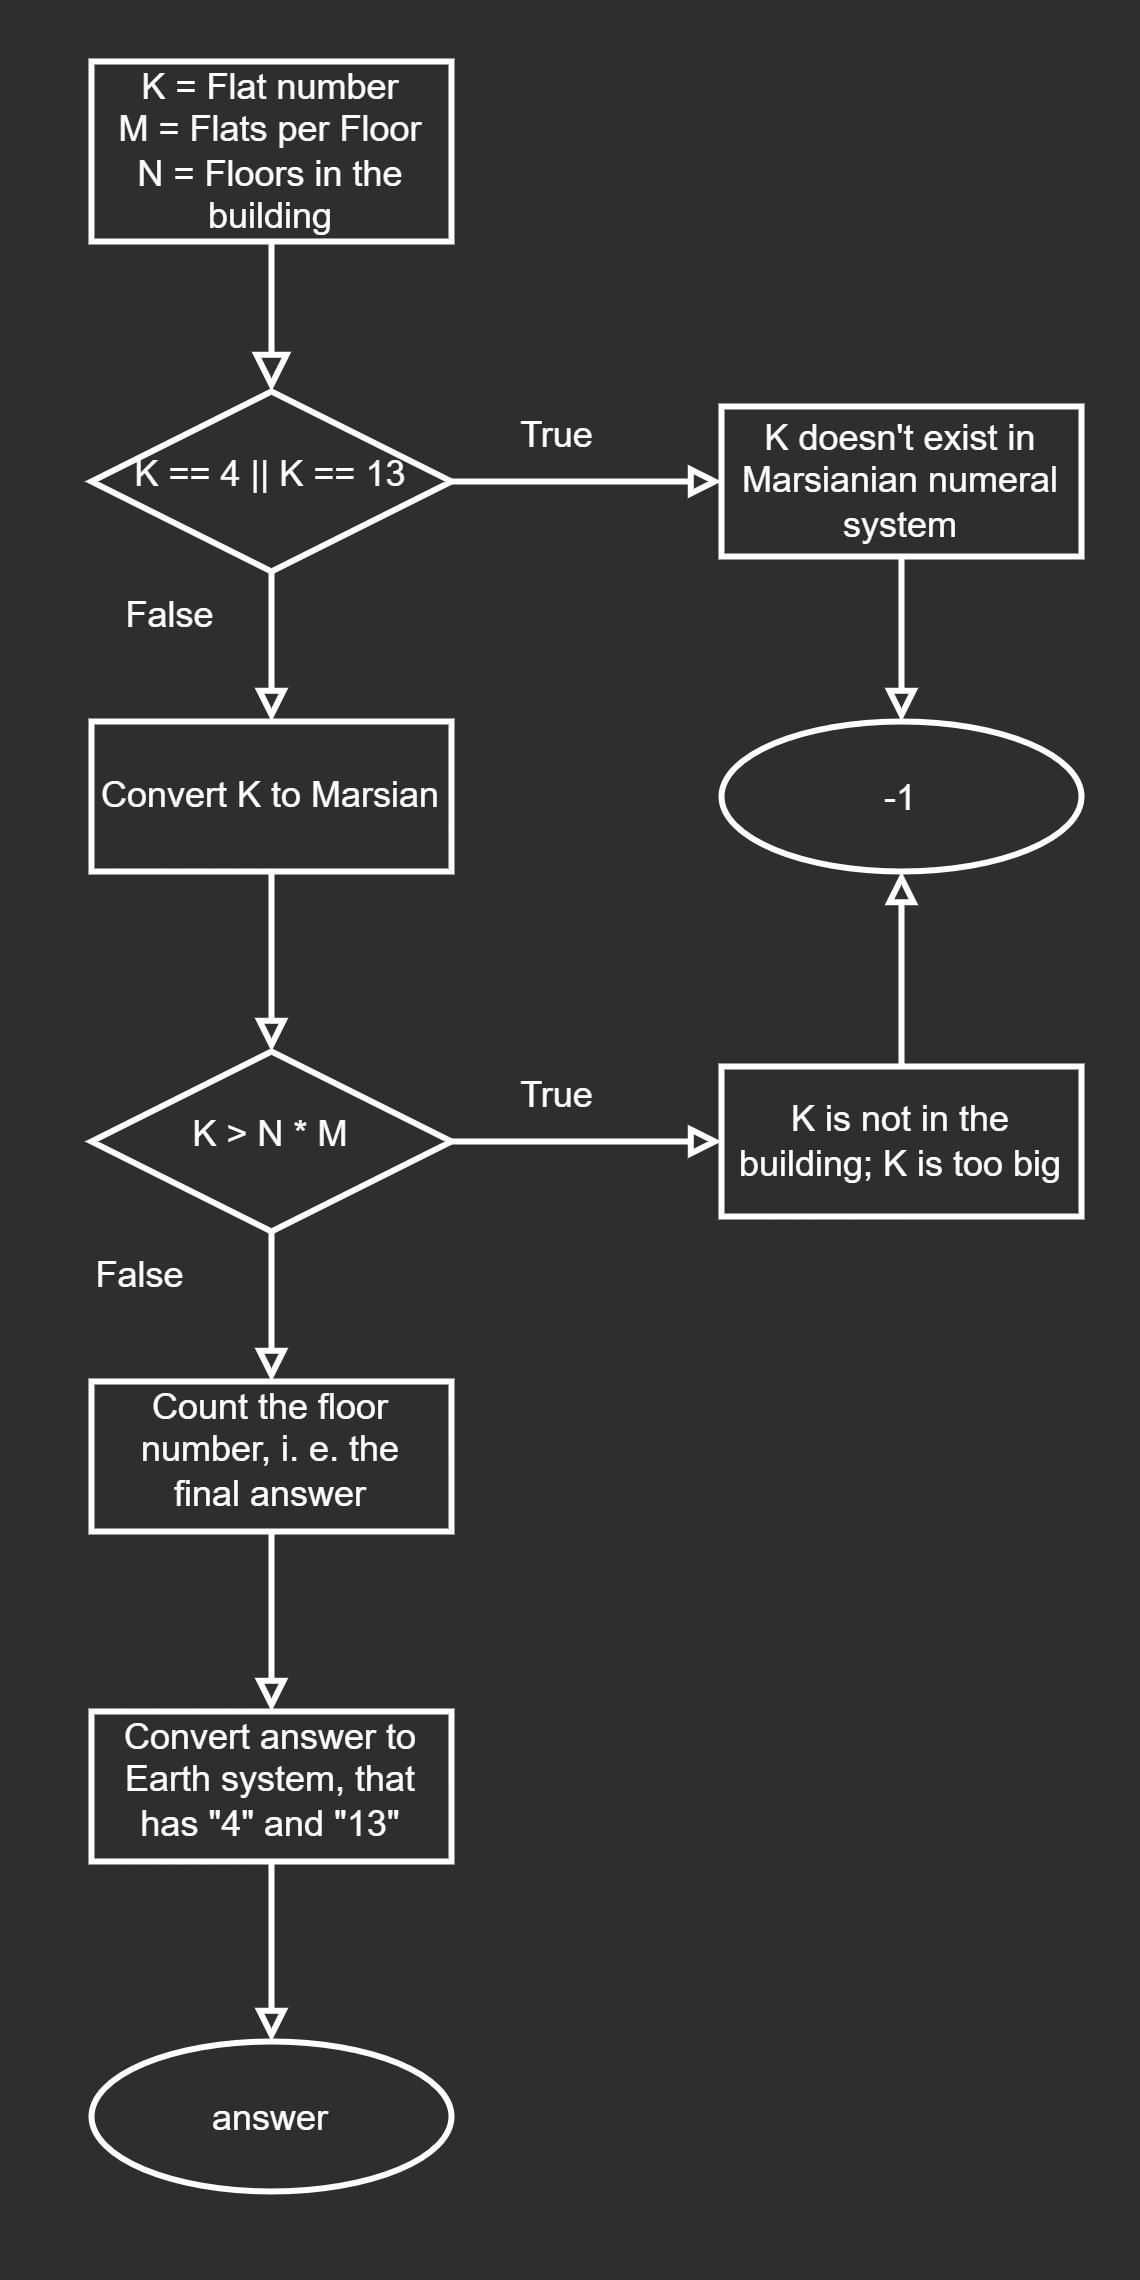

The diagram above was exported from draw.io. Its source (the exported page's mxGraphModel, read from the mxfile embedded in the PNG):
<mxGraphModel dx="938" dy="648" grid="0" gridSize="10" guides="1" tooltips="1" connect="1" arrows="1" fold="1" page="1" pageScale="1" pageWidth="380" pageHeight="760" background="#2E2E2E" math="0" shadow="0">
  <root>
    <mxCell id="WIyWlLk6GJQsqaUBKTNV-0" />
    <mxCell id="WIyWlLk6GJQsqaUBKTNV-1" parent="WIyWlLk6GJQsqaUBKTNV-0" />
    <mxCell id="WIyWlLk6GJQsqaUBKTNV-2" value="" style="rounded=0;html=1;jettySize=auto;orthogonalLoop=1;fontSize=11;endArrow=block;endFill=0;endSize=8;strokeWidth=2;shadow=0;labelBackgroundColor=none;edgeStyle=orthogonalEdgeStyle;fontColor=#FFFFFF;fontStyle=0;labelBorderColor=none;strokeColor=#FFFFFF;" parent="WIyWlLk6GJQsqaUBKTNV-1" source="WIyWlLk6GJQsqaUBKTNV-3" target="WIyWlLk6GJQsqaUBKTNV-6" edge="1">
      <mxGeometry relative="1" as="geometry" />
    </mxCell>
    <mxCell id="WIyWlLk6GJQsqaUBKTNV-3" value="K = Flat number&lt;br&gt;M = Flats per Floor&lt;br&gt;N = Floors in the building" style="rounded=0;html=1;fontSize=12;glass=0;strokeWidth=2;shadow=0;fontColor=#FFFFFF;fontStyle=0;labelBackgroundColor=none;labelBorderColor=none;whiteSpace=wrap;strokeColor=#FFFFFF;fillColor=none;" parent="WIyWlLk6GJQsqaUBKTNV-1" vertex="1">
      <mxGeometry x="30" y="20" width="120" height="60" as="geometry" />
    </mxCell>
    <mxCell id="WIyWlLk6GJQsqaUBKTNV-6" value="K == 4 || K == 13" style="rhombus;html=1;shadow=0;fontFamily=Helvetica;fontSize=12;align=center;strokeWidth=2;spacing=6;spacingTop=-4;rounded=0;fontColor=#FFFFFF;fontStyle=0;labelBackgroundColor=none;labelBorderColor=none;whiteSpace=wrap;strokeColor=#FFFFFF;fillColor=none;" parent="WIyWlLk6GJQsqaUBKTNV-1" vertex="1">
      <mxGeometry x="30" y="130" width="120" height="60" as="geometry" />
    </mxCell>
    <mxCell id="UawbY7DmqX_SAAub2PCf-105" value="" style="edgeStyle=orthogonalEdgeStyle;shape=connector;rounded=0;orthogonalLoop=1;jettySize=auto;html=1;labelBackgroundColor=none;align=center;verticalAlign=middle;fontFamily=Helvetica;fontSize=12;fontColor=#FFFFFF;endArrow=block;endFill=0;fontStyle=0;labelBorderColor=none;strokeColor=#FFFFFF;strokeWidth=2;" parent="WIyWlLk6GJQsqaUBKTNV-1" source="WIyWlLk6GJQsqaUBKTNV-7" edge="1">
      <mxGeometry relative="1" as="geometry">
        <mxPoint x="300" y="240" as="targetPoint" />
      </mxGeometry>
    </mxCell>
    <mxCell id="WIyWlLk6GJQsqaUBKTNV-7" value="K doesn't exist in Marsianian numeral system" style="rounded=0;html=1;fontSize=12;glass=0;strokeWidth=2;shadow=0;fontColor=#FFFFFF;fontStyle=0;labelBackgroundColor=none;labelBorderColor=none;whiteSpace=wrap;strokeColor=#FFFFFF;fillColor=none;" parent="WIyWlLk6GJQsqaUBKTNV-1" vertex="1">
      <mxGeometry x="240" y="135" width="120" height="50" as="geometry" />
    </mxCell>
    <mxCell id="UawbY7DmqX_SAAub2PCf-79" style="edgeStyle=orthogonalEdgeStyle;shape=connector;rounded=0;orthogonalLoop=1;jettySize=auto;html=1;exitX=0.5;exitY=1;exitDx=0;exitDy=0;entryX=0.5;entryY=0;entryDx=0;entryDy=0;labelBackgroundColor=none;align=center;verticalAlign=middle;fontFamily=Helvetica;fontSize=12;fontColor=#FFFFFF;endArrow=block;endFill=0;fontStyle=0;labelBorderColor=none;strokeColor=#FFFFFF;strokeWidth=2;" parent="WIyWlLk6GJQsqaUBKTNV-1" source="UawbY7DmqX_SAAub2PCf-4" target="UawbY7DmqX_SAAub2PCf-44" edge="1">
      <mxGeometry relative="1" as="geometry" />
    </mxCell>
    <mxCell id="UawbY7DmqX_SAAub2PCf-4" value="Convert K to Marsian" style="rounded=0;html=1;fontSize=12;glass=0;strokeWidth=2;shadow=0;fontColor=#FFFFFF;fontStyle=0;labelBackgroundColor=none;labelBorderColor=none;whiteSpace=wrap;strokeColor=#FFFFFF;fillColor=none;" parent="WIyWlLk6GJQsqaUBKTNV-1" vertex="1">
      <mxGeometry x="30" y="240" width="120" height="50" as="geometry" />
    </mxCell>
    <mxCell id="UawbY7DmqX_SAAub2PCf-44" value="K &amp;gt; N * M" style="rhombus;html=1;shadow=0;fontFamily=Helvetica;fontSize=12;align=center;strokeWidth=2;spacing=6;spacingTop=-4;rounded=0;fontColor=#FFFFFF;fontStyle=0;labelBackgroundColor=none;labelBorderColor=none;whiteSpace=wrap;strokeColor=#FFFFFF;fillColor=none;" parent="WIyWlLk6GJQsqaUBKTNV-1" vertex="1">
      <mxGeometry x="30" y="350" width="120" height="60" as="geometry" />
    </mxCell>
    <mxCell id="UawbY7DmqX_SAAub2PCf-90" value="" style="edgeStyle=orthogonalEdgeStyle;shape=connector;rounded=0;orthogonalLoop=1;jettySize=auto;html=1;labelBackgroundColor=none;align=center;verticalAlign=middle;fontFamily=Helvetica;fontSize=12;fontColor=#FFFFFF;endArrow=block;endFill=0;fontStyle=0;labelBorderColor=none;strokeColor=#FFFFFF;strokeWidth=2;" parent="WIyWlLk6GJQsqaUBKTNV-1" source="UawbY7DmqX_SAAub2PCf-68" target="UawbY7DmqX_SAAub2PCf-89" edge="1">
      <mxGeometry relative="1" as="geometry" />
    </mxCell>
    <mxCell id="UawbY7DmqX_SAAub2PCf-68" value="Count the floor number, i. e. the final answer" style="rounded=0;html=1;shadow=0;strokeWidth=2;spacing=6;spacingTop=-4;fontColor=#FFFFFF;fontStyle=0;labelBackgroundColor=none;labelBorderColor=none;whiteSpace=wrap;strokeColor=#FFFFFF;fillColor=none;" parent="WIyWlLk6GJQsqaUBKTNV-1" vertex="1">
      <mxGeometry x="30" y="460" width="120" height="50" as="geometry" />
    </mxCell>
    <mxCell id="UawbY7DmqX_SAAub2PCf-82" value="" style="group;rounded=0;fontColor=#FFFFFF;fontStyle=0;labelBackgroundColor=none;labelBorderColor=none;whiteSpace=wrap;strokeColor=none;strokeWidth=2;" parent="WIyWlLk6GJQsqaUBKTNV-1" vertex="1" connectable="0">
      <mxGeometry x="30" y="410" width="60" height="60" as="geometry" />
    </mxCell>
    <mxCell id="UawbY7DmqX_SAAub2PCf-80" style="edgeStyle=orthogonalEdgeStyle;shape=connector;rounded=0;orthogonalLoop=1;jettySize=auto;html=1;exitX=0.5;exitY=1;exitDx=0;exitDy=0;entryX=0.5;entryY=0;entryDx=0;entryDy=0;labelBackgroundColor=none;align=center;verticalAlign=middle;fontFamily=Helvetica;fontSize=12;fontColor=#FFFFFF;endArrow=block;endFill=0;fontStyle=0;labelBorderColor=none;strokeColor=#FFFFFF;strokeWidth=2;" parent="UawbY7DmqX_SAAub2PCf-82" source="UawbY7DmqX_SAAub2PCf-44" target="UawbY7DmqX_SAAub2PCf-68" edge="1">
      <mxGeometry relative="1" as="geometry" />
    </mxCell>
    <mxCell id="UawbY7DmqX_SAAub2PCf-83" value="" style="group;rounded=0;fontColor=#FFFFFF;fontStyle=0;labelBackgroundColor=none;labelBorderColor=none;whiteSpace=wrap;strokeColor=none;strokeWidth=2;" parent="UawbY7DmqX_SAAub2PCf-82" vertex="1" connectable="0">
      <mxGeometry x="10" y="30" width="50" height="30" as="geometry" />
    </mxCell>
    <mxCell id="UawbY7DmqX_SAAub2PCf-84" style="edgeStyle=orthogonalEdgeStyle;shape=connector;rounded=0;orthogonalLoop=1;jettySize=auto;html=1;exitX=0.5;exitY=1;exitDx=0;exitDy=0;entryX=0.5;entryY=0;entryDx=0;entryDy=0;labelBackgroundColor=default;strokeColor=default;align=center;verticalAlign=middle;fontFamily=Helvetica;fontSize=12;fontColor=default;endArrow=block;endFill=0;" parent="UawbY7DmqX_SAAub2PCf-83" edge="1">
      <mxGeometry relative="1" as="geometry" />
    </mxCell>
    <mxCell id="UawbY7DmqX_SAAub2PCf-81" value="False" style="text;html=1;align=center;verticalAlign=middle;resizable=0;points=[];autosize=1;fontSize=12;fontFamily=Helvetica;rounded=0;fontColor=#FFFFFF;fontStyle=0;labelBackgroundColor=none;labelBorderColor=none;strokeColor=none;strokeWidth=2;" parent="UawbY7DmqX_SAAub2PCf-82" vertex="1">
      <mxGeometry x="-8" y="2" width="47" height="26" as="geometry" />
    </mxCell>
    <mxCell id="UawbY7DmqX_SAAub2PCf-94" value="" style="edgeStyle=orthogonalEdgeStyle;shape=connector;rounded=0;orthogonalLoop=1;jettySize=auto;html=1;labelBackgroundColor=none;align=center;verticalAlign=middle;fontFamily=Helvetica;fontSize=12;fontColor=#FFFFFF;endArrow=block;endFill=0;fontStyle=0;labelBorderColor=none;strokeColor=#FFFFFF;strokeWidth=2;" parent="WIyWlLk6GJQsqaUBKTNV-1" source="UawbY7DmqX_SAAub2PCf-89" edge="1">
      <mxGeometry relative="1" as="geometry">
        <mxPoint x="90" y="680" as="targetPoint" />
      </mxGeometry>
    </mxCell>
    <mxCell id="UawbY7DmqX_SAAub2PCf-89" value="Convert answer to Earth system, that has &quot;4&quot; and &quot;13&quot;" style="html=1;rounded=0;shadow=0;strokeWidth=2;spacing=6;spacingTop=-4;fontColor=#FFFFFF;fontStyle=0;labelBackgroundColor=none;labelBorderColor=none;whiteSpace=wrap;strokeColor=#FFFFFF;fillColor=none;" parent="WIyWlLk6GJQsqaUBKTNV-1" vertex="1">
      <mxGeometry x="30" y="570" width="120" height="50" as="geometry" />
    </mxCell>
    <mxCell id="UawbY7DmqX_SAAub2PCf-85" value="False" style="text;html=1;align=center;verticalAlign=middle;resizable=0;points=[];autosize=1;fontSize=12;fontFamily=Helvetica;rounded=0;fontColor=#FFFFFF;fontStyle=0;labelBackgroundColor=none;labelBorderColor=none;strokeColor=none;strokeWidth=2;" parent="WIyWlLk6GJQsqaUBKTNV-1" vertex="1">
      <mxGeometry x="32" y="192" width="47" height="26" as="geometry" />
    </mxCell>
    <mxCell id="UawbY7DmqX_SAAub2PCf-106" value="&lt;p&gt;-1&lt;/p&gt;" style="ellipse;html=1;pointerEvents=0;align=center;verticalAlign=top;fontFamily=Helvetica;fontSize=12;rounded=0;fontColor=#FFFFFF;fontStyle=0;labelBackgroundColor=none;labelBorderColor=none;whiteSpace=wrap;strokeColor=#FFFFFF;strokeWidth=2;fillColor=none;" parent="WIyWlLk6GJQsqaUBKTNV-1" vertex="1">
      <mxGeometry x="240" y="240" width="120" height="50" as="geometry" />
    </mxCell>
    <mxCell id="UawbY7DmqX_SAAub2PCf-108" value="&lt;p&gt;answer&lt;/p&gt;" style="ellipse;html=1;pointerEvents=0;align=center;verticalAlign=top;fontFamily=Helvetica;fontSize=12;rounded=0;fontColor=#FFFFFF;fontStyle=0;labelBackgroundColor=none;labelBorderColor=none;whiteSpace=wrap;strokeColor=#FFFFFF;strokeWidth=2;fillColor=none;" parent="WIyWlLk6GJQsqaUBKTNV-1" vertex="1">
      <mxGeometry x="30" y="680" width="120" height="50" as="geometry" />
    </mxCell>
    <mxCell id="UawbY7DmqX_SAAub2PCf-71" style="edgeStyle=orthogonalEdgeStyle;shape=connector;rounded=0;orthogonalLoop=1;jettySize=auto;html=1;exitX=1;exitY=0.5;exitDx=0;exitDy=0;labelBackgroundColor=default;strokeColor=default;align=center;verticalAlign=middle;fontFamily=Helvetica;fontSize=12;fontColor=default;endArrow=block;endFill=0;" parent="WIyWlLk6GJQsqaUBKTNV-1" edge="1">
      <mxGeometry relative="1" as="geometry" />
    </mxCell>
    <mxCell id="UawbY7DmqX_SAAub2PCf-55" style="edgeStyle=orthogonalEdgeStyle;shape=connector;rounded=0;orthogonalLoop=1;jettySize=auto;html=1;exitX=1;exitY=0.5;exitDx=0;exitDy=0;labelBackgroundColor=none;align=center;verticalAlign=middle;fontFamily=Helvetica;fontSize=12;fontColor=#FFFFFF;endArrow=block;endFill=0;fontStyle=0;labelBorderColor=none;strokeColor=#FFFFFF;strokeWidth=2;" parent="WIyWlLk6GJQsqaUBKTNV-1" source="UawbY7DmqX_SAAub2PCf-44" edge="1">
      <mxGeometry relative="1" as="geometry">
        <mxPoint x="240" y="380" as="targetPoint" />
      </mxGeometry>
    </mxCell>
    <mxCell id="UawbY7DmqX_SAAub2PCf-61" value="True" style="text;html=1;align=center;verticalAlign=middle;resizable=0;points=[];autosize=1;fontSize=12;fontFamily=Helvetica;rounded=0;fontColor=#FFFFFF;fontStyle=0;labelBackgroundColor=none;labelBorderColor=none;strokeColor=none;strokeWidth=2;container=0;" parent="WIyWlLk6GJQsqaUBKTNV-1" vertex="1">
      <mxGeometry x="164" y="352" width="42" height="26" as="geometry" />
    </mxCell>
    <mxCell id="UawbY7DmqX_SAAub2PCf-78" style="edgeStyle=orthogonalEdgeStyle;shape=connector;rounded=0;orthogonalLoop=1;jettySize=auto;html=1;exitX=0.5;exitY=1;exitDx=0;exitDy=0;entryX=0.5;entryY=0;entryDx=0;entryDy=0;labelBackgroundColor=none;align=center;verticalAlign=middle;fontFamily=Helvetica;fontSize=12;fontColor=#FFFFFF;endArrow=block;endFill=0;fontStyle=0;labelBorderColor=none;strokeColor=#FFFFFF;strokeWidth=2;" parent="WIyWlLk6GJQsqaUBKTNV-1" source="WIyWlLk6GJQsqaUBKTNV-6" target="UawbY7DmqX_SAAub2PCf-4" edge="1">
      <mxGeometry relative="1" as="geometry" />
    </mxCell>
    <mxCell id="UawbY7DmqX_SAAub2PCf-100" style="edgeStyle=orthogonalEdgeStyle;shape=connector;rounded=0;orthogonalLoop=1;jettySize=auto;html=1;exitX=1;exitY=0.5;exitDx=0;exitDy=0;entryX=0;entryY=0.5;entryDx=0;entryDy=0;labelBackgroundColor=none;align=center;verticalAlign=middle;fontFamily=Helvetica;fontSize=12;fontColor=#FFFFFF;endArrow=block;endFill=0;fontStyle=0;labelBorderColor=none;strokeColor=#FFFFFF;strokeWidth=2;" parent="WIyWlLk6GJQsqaUBKTNV-1" source="WIyWlLk6GJQsqaUBKTNV-6" target="WIyWlLk6GJQsqaUBKTNV-7" edge="1">
      <mxGeometry relative="1" as="geometry" />
    </mxCell>
    <mxCell id="UawbY7DmqX_SAAub2PCf-97" value="" style="group;rounded=0;fontColor=#FFFFFF;fontStyle=0;labelBackgroundColor=none;labelBorderColor=none;whiteSpace=wrap;strokeColor=none;strokeWidth=2;container=0;" parent="WIyWlLk6GJQsqaUBKTNV-1" vertex="1" connectable="0">
      <mxGeometry x="150" y="130" width="60" height="30" as="geometry" />
    </mxCell>
    <mxCell id="UawbY7DmqX_SAAub2PCf-98" style="edgeStyle=orthogonalEdgeStyle;shape=connector;rounded=0;orthogonalLoop=1;jettySize=auto;html=1;exitX=1;exitY=0.5;exitDx=0;exitDy=0;labelBackgroundColor=default;strokeColor=default;align=center;verticalAlign=middle;fontFamily=Helvetica;fontSize=12;fontColor=default;endArrow=block;endFill=0;" parent="WIyWlLk6GJQsqaUBKTNV-1" edge="1">
      <mxGeometry relative="1" as="geometry" />
    </mxCell>
    <mxCell id="UawbY7DmqX_SAAub2PCf-99" value="True" style="text;html=1;align=center;verticalAlign=middle;resizable=0;points=[];autosize=1;fontSize=12;fontFamily=Helvetica;rounded=0;fontColor=#FFFFFF;fontStyle=0;labelBackgroundColor=none;labelBorderColor=none;strokeColor=none;strokeWidth=2;container=0;" parent="WIyWlLk6GJQsqaUBKTNV-1" vertex="1">
      <mxGeometry x="164" y="132" width="42" height="26" as="geometry" />
    </mxCell>
    <mxCell id="UawbY7DmqX_SAAub2PCf-111" style="edgeStyle=orthogonalEdgeStyle;orthogonalLoop=1;jettySize=auto;html=1;exitX=0.5;exitY=0;exitDx=0;exitDy=0;entryX=0.5;entryY=1;entryDx=0;entryDy=0;strokeColor=#FFFFFF;endArrow=block;endFill=0;strokeWidth=2;fontStyle=0" parent="WIyWlLk6GJQsqaUBKTNV-1" source="UawbY7DmqX_SAAub2PCf-110" target="UawbY7DmqX_SAAub2PCf-106" edge="1">
      <mxGeometry relative="1" as="geometry" />
    </mxCell>
    <mxCell id="UawbY7DmqX_SAAub2PCf-110" value="K is not in the building; K is too big" style="rounded=0;html=1;fontSize=12;glass=0;strokeWidth=2;shadow=0;fontColor=#FFFFFF;fontStyle=0;labelBackgroundColor=none;labelBorderColor=none;whiteSpace=wrap;strokeColor=#FFFFFF;fillColor=none;" parent="WIyWlLk6GJQsqaUBKTNV-1" vertex="1">
      <mxGeometry x="240" y="355" width="120" height="50" as="geometry" />
    </mxCell>
  </root>
</mxGraphModel>